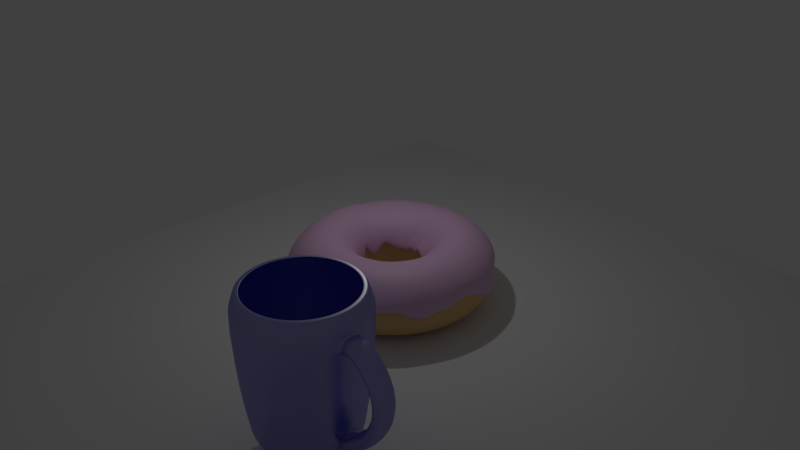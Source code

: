 # Source: blender_guru_donut_tutorial_part5_3.blend  (saved by Blender 2.79.0; exported with 4.5.12 LTS)
import bpy
from mathutils import Matrix  # noqa: F401  (used for matrix-valued properties, if any)

bpy.ops.wm.read_factory_settings(use_empty=True)
scene = bpy.context.scene
scene.name = 'Scene'

# ---- collections
col_collection_1 = bpy.data.collections.new('Collection 1'); scene.collection.children.link(col_collection_1)
col_collection_2 = bpy.data.collections.new('Collection 2'); scene.collection.children.link(col_collection_2)

# ---- materials (node trees are filled in below, after node groups)
mat_material_002 = bpy.data.materials.new('Material.002')
mat_material_002.alpha_threshold = 0.0
mat_material_002.roughness = 0.5
mat_material_001 = bpy.data.materials.new('Material.001')
mat_material_001.alpha_threshold = 0.0
mat_material_001.roughness = 0.5
mat_material = bpy.data.materials.new('Material')
mat_material.alpha_threshold = 0.0
mat_material.roughness = 0.5

# ---- material node trees
mat_material_002.use_nodes = True; mat_material_002.node_tree.nodes.clear()
_N = mat_material_002.node_tree.nodes; _L = mat_material_002.node_tree.links
n0 = _N.new('ShaderNodeOutputMaterial'); n0.name = 'Material Output'; n0.location = (349, 306)
n1 = _N.new('ShaderNodeBsdfAnisotropic'); n1.name = 'Glossy BSDF'; n1.location = (-267, 158)
n1.distribution = 'GGX'
n1.inputs[1].default_value = 0.6191
n2 = _N.new('ShaderNodeBsdfDiffuse'); n2.name = 'Diffuse BSDF'; n2.location = (-268, 313)
n2.inputs[0].default_value = (0.8, 0.4931, 0.7524, 1.0)
n3 = _N.new('ShaderNodeMixShader'); n3.name = 'Mix Shader'; n3.location = (58, 312)
n3.inputs[0].default_value = 0.1
n4 = _N.new('ShaderNodeEmission'); n4.name = 'Emission'; n4.location = (-261, 454)
n4.inputs[0].default_value = (0.008513, 0.8, 0.0318, 1.0)
_L.new(n1.outputs[0], n3.inputs[2])
_L.new(n3.outputs[0], n0.inputs[0])
_L.new(n2.outputs[0], n3.inputs[1])
n0.is_active_output = True
mat_material_001.use_nodes = True; mat_material_001.node_tree.nodes.clear()
_N = mat_material_001.node_tree.nodes; _L = mat_material_001.node_tree.links
n0 = _N.new('ShaderNodeOutputMaterial'); n0.name = 'Material Output'; n0.location = (300, 300)
n1 = _N.new('ShaderNodeBsdfDiffuse'); n1.name = 'Diffuse BSDF'; n1.location = (10, 300)
n1.inputs[0].default_value = (0.8, 0.5252, 0.2303, 1.0)
_L.new(n1.outputs[0], n0.inputs[0])
n0.is_active_output = True
mat_material.use_nodes = True; mat_material.node_tree.nodes.clear()
_N = mat_material.node_tree.nodes; _L = mat_material.node_tree.links
n0 = _N.new('ShaderNodeBsdfDiffuse'); n0.name = 'Diffuse BSDF'; n0.location = (-16, 283)
n0.inputs[0].default_value = (0.01086, 0.005581, 0.8, 1.0)
n1 = _N.new('ShaderNodeBsdfAnisotropic'); n1.name = 'Glossy BSDF'; n1.location = (-12, 113)
n1.distribution = 'GGX'
n1.inputs[1].default_value = 0.4472
n2 = _N.new('ShaderNodeOutputMaterial'); n2.name = 'Material Output'; n2.location = (438, 294)
n3 = _N.new('ShaderNodeMixShader'); n3.name = 'Mix Shader'; n3.location = (218, 272)
_L.new(n0.outputs[0], n3.inputs[1])
_L.new(n3.outputs[0], n2.inputs[0])
_L.new(n1.outputs[0], n3.inputs[2])
n2.is_active_output = True

# ---- world
world_world = bpy.data.worlds.new('World'); scene.world = world_world
world_world.color = (0.05088, 0.05088, 0.05088)
world_world.use_sun_shadow = False
world_world.sun_shadow_jitter_overblur = 0.0
world_world.cycles.sampling_method = 'MANUAL'

# ---- cameras
cam_camera = bpy.data.cameras.new('Camera')
cam_camera.clip_end = 100.0
cam_camera.lens = 35.0
cam_camera.sensor_width = 32.0
cam_camera.sensor_height = 18.0
cam_camera.ortho_scale = 7.314
cam_camera.dof.focus_distance = 0.0

# ---- lights
light_lamp = bpy.data.lights.new('Lamp', 'POINT')
light_lamp.transmission_factor = 0.0
light_lamp.cutoff_distance = 30.0
light_lamp.energy = 100.0
light_lamp.shadow_buffer_clip_start = 1.001
light_lamp.shadow_soft_size = 0.1
light_lamp.shadow_maximum_resolution = 0.006
light_lamp.use_absolute_resolution = True

# ---- meshes
me_torus_001 = bpy.data.meshes.new('Torus.001')
me_torus_001.from_pydata([(1.385, -0.07746, 0.1309), (1.423, -0.005686, 0.2435), (1.245, 0.002794, 0.4258), (1.003, -0.007232, 0.4855), (0.7556, -0.0008481, 0.4239), (0.5808, -0.005065, 0.2436), (0.437, -0.07622, 0.1074), (1.406, 0.1657, 0.03606), (1.406, 0.215, 0.2434), (1.23, 0.1897, 0.4223), (0.989, 0.1527, 0.4881), (0.7496, 0.1122, 0.4217), (0.5702, 0.08826, 0.2446), (0.488, 0.03875, 0.01762), (1.413, 0.4407, -0.09511), (1.354, 0.4304, 0.2434), (1.184, 0.3817, 0.4233), (0.9546, 0.2986, 0.4855), (0.7193, 0.2313, 0.4236), (0.5555, 0.1684, 0.2429), (0.4769, 0.1274, 0.09734), (1.336, 0.6551, -0.06172), (1.269, 0.6352, 0.2434), (1.109, 0.5655, 0.4244), (0.8943, 0.4444, 0.4864), (0.6746, 0.3396, 0.4232), (0.5129, 0.2614, 0.245), (0.3736, 0.1607, 0.03967), (1.118, 0.8036, 0.07045), (1.153, 0.8295, 0.244), (1.011, 0.7148, 0.42), (0.8116, 0.581, 0.4877), (0.6132, 0.4398, 0.4231), (0.467, 0.3368, 0.2447), (0.3896, 0.244, 0.0506), (1.028, 1.0, 0.04825), (1.009, 0.9953, 0.2437), (0.8856, 0.86, 0.4196), (0.7099, 0.7004, 0.4879), (0.5333, 0.5348, 0.4246), (0.4153, 0.3967, 0.2432), (0.3559, 0.3579, -0.09648), (0.8311, 1.165, 0.07718), (0.8379, 1.149, 0.2447), (0.7359, 0.9945, 0.4216), (0.5855, 0.814, 0.4914), (0.4463, 0.6068, 0.4232), (0.3368, 0.4677, 0.2453), (0.254, 0.3547, 0.0953), (0.6611, 1.301, -0.02201), (0.6438, 1.278, 0.2458), (0.5681, 1.102, 0.4229), (0.4567, 0.8858, 0.4886), (0.345, 0.6695, 0.4235), (0.2566, 0.5185, 0.2459), (0.169, 0.4048, 0.08069), (0.4377, 1.364, 0.03861), (0.4394, 1.356, 0.2452), (0.3787, 1.197, 0.4268), (0.3136, 0.9433, 0.488), (0.226, 0.7279, 0.4269), (0.1907, 0.5331, 0.2428), (0.06726, 0.421, 0.1411), (0.229, 1.42, 0.005967), (0.2314, 1.39, 0.2435), (0.2046, 1.212, 0.421), (0.1617, 0.9799, 0.488), (0.116, 0.7483, 0.425), (0.09614, 0.5621, 0.244), (0.04359, 0.4661, -0.01471), (-0.0002646, 1.455, -0.07622), (0.01402, 1.401, 0.2429), (-0.008449, 1.258, 0.4268), (0.01412, 0.9814, 0.4852), (0.004426, 0.75, 0.4231), (0.01127, 0.5645, 0.2433), (-0.09618, 0.4402, 0.1017), (-0.2172, 1.438, -0.08167), (-0.2351, 1.424, 0.2466), (-0.1922, 1.226, 0.4237), (-0.1541, 0.985, 0.4893), (-0.1106, 0.738, 0.4224), (-0.1008, 0.5785, 0.2465), (-0.1292, 0.4546, -0.004701), (-0.5336, 1.353, 0.154), (-0.4411, 1.356, 0.2451), (-0.3808, 1.18, 0.4235), (-0.2959, 0.9375, 0.4864), (-0.2356, 0.7202, 0.4249), (-0.178, 0.5476, 0.245), (-0.1709, 0.4741, 0.008446), (-0.7176, 1.277, 0.09245), (-0.6335, 1.256, 0.2437), (-0.5571, 1.101, 0.4227), (-0.4452, 0.883, 0.4878), (-0.339, 0.6695, 0.4235), (-0.2636, 0.5147, 0.2453), (-0.268, 0.4025, 0.03157), (-0.915, 1.131, 0.1012), (-0.8311, 1.147, 0.2445), (-0.725, 1.001, 0.4231), (-0.5865, 0.808, 0.4897), (-0.4396, 0.6077, 0.4235), (-0.341, 0.4676, 0.2453), (-0.2961, 0.3999, -0.009451), (-1.047, 1.01, -0.09601), (-0.995, 0.9981, 0.244), (-0.8873, 0.8854, 0.4255), (-0.7041, 0.705, 0.4893), (-0.5263, 0.5287, 0.4228), (-0.4116, 0.41, 0.2455), (-0.4385, 0.3034, 0.08117), (-1.253, 0.8001, 0.06981), (-1.123, 0.8189, 0.2427), (-0.9793, 0.7143, 0.4199), (-0.8143, 0.591, 0.4911), (-0.6016, 0.4382, 0.4226), (-0.4654, 0.3382, 0.245), (-0.4727, 0.2409, 0.1062), (-1.325, 0.6141, 0.008065), (-1.272, 0.6481, 0.2452), (-1.093, 0.5566, 0.4218), (-0.8791, 0.4477, 0.4876), (-0.6645, 0.3384, 0.4228), (-0.5006, 0.2548, 0.2437), (-0.507, 0.193, 0.04593), (-1.448, 0.4001, 0.1265), (-1.313, 0.4222, 0.242), (-1.153, 0.3712, 0.4198), (-0.9548, 0.3107, 0.4907), (-0.7111, 0.2301, 0.4231), (-0.5453, 0.1769, 0.2448), (-0.5002, 0.1337, -0.03469), (-1.469, 0.1742, -0.06507), (-1.402, 0.2212, 0.2447), (-1.237, 0.1975, 0.4255), (-1.004, 0.1627, 0.4931), (-0.7628, 0.125, 0.4275), (-0.5655, 0.08873, 0.2447), (-0.5194, 0.03603, -0.05859), (-1.514, -0.06455, 0.0131), (-1.421, -0.000784, 0.2448), (-1.243, -0.0006426, 0.424), (-1.018, 0.005552, 0.4934), (-0.7435, -0.003956, 0.4223), (-0.5905, 0.005609, 0.2465), (-0.5641, -0.06275, 0.06974), (-1.485, -0.3002, -0.07875), (-1.397, -0.2246, 0.2443), (-1.241, -0.1925, 0.426), (-0.9536, -0.1647, 0.4835), (-0.7471, -0.1177, 0.4246), (-0.5841, -0.0849, 0.2466), (-0.5414, -0.1322, 0.1473), (-1.426, -0.5183, 0.07605), (-1.327, -0.4429, 0.243), (-1.167, -0.3869, 0.4218), (-0.9163, -0.3152, 0.4833), (-0.7127, -0.2346, 0.4234), (-0.5292, -0.1831, 0.2431), (-0.492, -0.1723, -0.1586), (-1.326, -0.7029, -0.004811), (-1.257, -0.6469, 0.2441), (-1.101, -0.5657, 0.423), (-0.8633, -0.4572, 0.4845), (-0.6636, -0.3444, 0.4226), (-0.5208, -0.2594, 0.2458), (-0.4608, -0.2583, 0.001486), (-1.224, -0.9398, -0.02113), (-1.15, -0.8371, 0.2448), (-0.9783, -0.7315, 0.4197), (-0.7965, -0.5885, 0.4874), (-0.606, -0.4444, 0.4234), (-0.4485, -0.3419, 0.2431), (-0.3999, -0.3116, -0.01706), (-1.056, -1.086, -0.05097), (-1.005, -1.007, 0.2448), (-0.8553, -0.8783, 0.4201), (-0.7025, -0.7071, 0.489), (-0.5364, -0.5336, 0.4249), (-0.3931, -0.4095, 0.2434), (-0.3896, -0.4192, 0.02448), (-0.9001, -1.242, 0.01623), (-0.8278, -1.15, 0.2442), (-0.7191, -1.005, 0.422), (-0.5994, -0.8097, 0.4927), (-0.4358, -0.6112, 0.4227), (-0.3186, -0.4686, 0.2427), (-0.3367, -0.4624, 0.07194), (-0.6475, -1.331, 0.01638), (-0.644, -1.268, 0.2447), (-0.5669, -1.11, 0.4247), (-0.4608, -0.8917, 0.4917), (-0.3371, -0.6728, 0.4231), (-0.2578, -0.5133, 0.2446), (-0.2753, -0.5092, 0.0459), (-0.5093, -1.461, 0.04659), (-0.4566, -1.361, 0.2468), (-0.3826, -1.183, 0.4239), (-0.3019, -0.95, 0.4881), (-0.2143, -0.7179, 0.4197), (-0.1767, -0.5476, 0.2448), (-0.2386, -0.5507, 0.04836), (-0.242, -1.504, -0.01188), (-0.2317, -1.411, 0.2461), (-0.1937, -1.229, 0.4241), (-0.1497, -0.9864, 0.488), (-0.1003, -0.7452, 0.4197), (-0.09297, -0.5683, 0.2454), (-0.08867, -0.5281, 0.01966), (-0.000599, -1.497, -0.01417), (-0.01205, -1.431, 0.2468), (0.01736, -1.238, 0.4194), (-0.0005985, -1.0, 0.4902), (0.005862, -0.7548, 0.4227), (0.007859, -0.5764, 0.2438), (-0.008253, -0.5511, 0.0329), (0.2076, -1.496, -0.01396), (0.2331, -1.4, 0.2432), (0.19, -1.232, 0.426), (0.1663, -0.9852, 0.4862), (0.1226, -0.7455, 0.4229), (0.09529, -0.5692, 0.2442), (0.03289, -0.5432, 0.03638), (0.4161, -1.459, 0.01703), (0.4448, -1.351, 0.244), (0.3865, -1.183, 0.4236), (0.3119, -0.9503, 0.4887), (0.2327, -0.7181, 0.4246), (0.1718, -0.5466, 0.246), (0.1276, -0.5185, -0.0722), (0.6311, -1.368, 0.0378), (0.6437, -1.272, 0.2459), (0.56, -1.112, 0.427), (0.4592, -0.8899, 0.4873), (0.3504, -0.673, 0.4214), (0.2575, -0.5122, 0.2457), (0.1931, -0.4844, 0.007538), (0.822, -1.264, 0.1274), (0.8396, -1.15, 0.244), (0.7314, -1.007, 0.4246), (0.5906, -0.8086, 0.4882), (0.4535, -0.6119, 0.4201), (0.3405, -0.4662, 0.2446), (0.2268, -0.4859, 0.1126), (0.9847, -1.11, 0.07511), (1.01, -1.004, 0.2432), (0.8827, -0.8793, 0.4222), (0.7066, -0.7071, 0.4904), (0.5429, -0.5359, 0.4199), (0.4052, -0.4064, 0.2454), (0.2978, -0.4185, -0.05908), (1.104, -0.9762, 0.1544), (1.154, -0.836, 0.2432), (1.009, -0.7317, 0.4224), (0.8088, -0.5877, 0.4902), (0.6127, -0.4445, 0.4233), (0.4689, -0.3398, 0.2443), (0.3357, -0.3725, 0.07297), (1.309, -0.7146, -0.08534), (1.269, -0.6466, 0.2451), (1.112, -0.567, 0.4196), (0.8894, -0.453, 0.4918), (0.675, -0.3441, 0.423), (0.5173, -0.2639, 0.2439), (0.444, -0.2452, -0.06954), (1.36, -0.5192, 0.0586), (1.355, -0.4378, 0.2467), (1.184, -0.3842, 0.425), (0.952, -0.3101, 0.4888), (0.7203, -0.2352, 0.4229), (0.5484, -0.1786, 0.2448), (0.4785, -0.1892, -0.07131), (1.405, -0.2966, 0.02329), (1.408, -0.2175, 0.2471), (1.23, -0.1953, 0.424), (0.9866, -0.1545, 0.4915), (0.7467, -0.1192, 0.4237), (0.5731, -0.09393, 0.2438), (0.467, -0.1009, 0.04766)], [], [(0, 7, 8, 1), (1, 8, 9, 2), (2, 9, 10, 3), (3, 10, 11, 4), (4, 11, 12, 5), (5, 12, 13, 6), (7, 14, 15, 8), (8, 15, 16, 9), (9, 16, 17, 10), (10, 17, 18, 11), (11, 18, 19, 12), (12, 19, 20, 13), (14, 21, 22, 15), (15, 22, 23, 16), (16, 23, 24, 17), (17, 24, 25, 18), (18, 25, 26, 19), (19, 26, 27, 20), (21, 28, 29, 22), (22, 29, 30, 23), (23, 30, 31, 24), (24, 31, 32, 25), (25, 32, 33, 26), (26, 33, 34, 27), (28, 35, 36, 29), (29, 36, 37, 30), (30, 37, 38, 31), (31, 38, 39, 32), (32, 39, 40, 33), (33, 40, 41, 34), (35, 42, 43, 36), (36, 43, 44, 37), (37, 44, 45, 38), (38, 45, 46, 39), (39, 46, 47, 40), (40, 47, 48, 41), (42, 49, 50, 43), (43, 50, 51, 44), (44, 51, 52, 45), (45, 52, 53, 46), (46, 53, 54, 47), (47, 54, 55, 48), (49, 56, 57, 50), (50, 57, 58, 51), (51, 58, 59, 52), (52, 59, 60, 53), (53, 60, 61, 54), (54, 61, 62, 55), (56, 63, 64, 57), (57, 64, 65, 58), (58, 65, 66, 59), (59, 66, 67, 60), (60, 67, 68, 61), (61, 68, 69, 62), (63, 70, 71, 64), (64, 71, 72, 65), (65, 72, 73, 66), (66, 73, 74, 67), (67, 74, 75, 68), (68, 75, 76, 69), (70, 77, 78, 71), (71, 78, 79, 72), (72, 79, 80, 73), (73, 80, 81, 74), (74, 81, 82, 75), (75, 82, 83, 76), (77, 84, 85, 78), (78, 85, 86, 79), (79, 86, 87, 80), (80, 87, 88, 81), (81, 88, 89, 82), (82, 89, 90, 83), (84, 91, 92, 85), (85, 92, 93, 86), (86, 93, 94, 87), (87, 94, 95, 88), (88, 95, 96, 89), (89, 96, 97, 90), (91, 98, 99, 92), (92, 99, 100, 93), (93, 100, 101, 94), (94, 101, 102, 95), (95, 102, 103, 96), (96, 103, 104, 97), (98, 105, 106, 99), (99, 106, 107, 100), (100, 107, 108, 101), (101, 108, 109, 102), (102, 109, 110, 103), (103, 110, 111, 104), (105, 112, 113, 106), (106, 113, 114, 107), (107, 114, 115, 108), (108, 115, 116, 109), (109, 116, 117, 110), (110, 117, 118, 111), (112, 119, 120, 113), (113, 120, 121, 114), (114, 121, 122, 115), (115, 122, 123, 116), (116, 123, 124, 117), (117, 124, 125, 118), (119, 126, 127, 120), (120, 127, 128, 121), (121, 128, 129, 122), (122, 129, 130, 123), (123, 130, 131, 124), (124, 131, 132, 125), (126, 133, 134, 127), (127, 134, 135, 128), (128, 135, 136, 129), (129, 136, 137, 130), (130, 137, 138, 131), (131, 138, 139, 132), (133, 140, 141, 134), (134, 141, 142, 135), (135, 142, 143, 136), (136, 143, 144, 137), (137, 144, 145, 138), (138, 145, 146, 139), (140, 147, 148, 141), (141, 148, 149, 142), (142, 149, 150, 143), (143, 150, 151, 144), (144, 151, 152, 145), (145, 152, 153, 146), (147, 154, 155, 148), (148, 155, 156, 149), (149, 156, 157, 150), (150, 157, 158, 151), (151, 158, 159, 152), (152, 159, 160, 153), (154, 161, 162, 155), (155, 162, 163, 156), (156, 163, 164, 157), (157, 164, 165, 158), (158, 165, 166, 159), (159, 166, 167, 160), (161, 168, 169, 162), (162, 169, 170, 163), (163, 170, 171, 164), (164, 171, 172, 165), (165, 172, 173, 166), (166, 173, 174, 167), (168, 175, 176, 169), (169, 176, 177, 170), (170, 177, 178, 171), (171, 178, 179, 172), (172, 179, 180, 173), (173, 180, 181, 174), (175, 182, 183, 176), (176, 183, 184, 177), (177, 184, 185, 178), (178, 185, 186, 179), (179, 186, 187, 180), (180, 187, 188, 181), (182, 189, 190, 183), (183, 190, 191, 184), (184, 191, 192, 185), (185, 192, 193, 186), (186, 193, 194, 187), (187, 194, 195, 188), (189, 196, 197, 190), (190, 197, 198, 191), (191, 198, 199, 192), (192, 199, 200, 193), (193, 200, 201, 194), (194, 201, 202, 195), (196, 203, 204, 197), (197, 204, 205, 198), (198, 205, 206, 199), (199, 206, 207, 200), (200, 207, 208, 201), (201, 208, 209, 202), (203, 210, 211, 204), (204, 211, 212, 205), (205, 212, 213, 206), (206, 213, 214, 207), (207, 214, 215, 208), (208, 215, 216, 209), (210, 217, 218, 211), (211, 218, 219, 212), (212, 219, 220, 213), (213, 220, 221, 214), (214, 221, 222, 215), (215, 222, 223, 216), (217, 224, 225, 218), (218, 225, 226, 219), (219, 226, 227, 220), (220, 227, 228, 221), (221, 228, 229, 222), (222, 229, 230, 223), (224, 231, 232, 225), (225, 232, 233, 226), (226, 233, 234, 227), (227, 234, 235, 228), (228, 235, 236, 229), (229, 236, 237, 230), (231, 238, 239, 232), (232, 239, 240, 233), (233, 240, 241, 234), (234, 241, 242, 235), (235, 242, 243, 236), (236, 243, 244, 237), (238, 245, 246, 239), (239, 246, 247, 240), (240, 247, 248, 241), (241, 248, 249, 242), (242, 249, 250, 243), (243, 250, 251, 244), (245, 252, 253, 246), (246, 253, 254, 247), (247, 254, 255, 248), (248, 255, 256, 249), (249, 256, 257, 250), (250, 257, 258, 251), (252, 259, 260, 253), (253, 260, 261, 254), (254, 261, 262, 255), (255, 262, 263, 256), (256, 263, 264, 257), (257, 264, 265, 258), (259, 266, 267, 260), (260, 267, 268, 261), (261, 268, 269, 262), (262, 269, 270, 263), (263, 270, 271, 264), (264, 271, 272, 265), (266, 273, 274, 267), (267, 274, 275, 268), (268, 275, 276, 269), (269, 276, 277, 270), (270, 277, 278, 271), (271, 278, 279, 272), (273, 0, 1, 274), (274, 1, 2, 275), (275, 2, 3, 276), (276, 3, 4, 277), (277, 4, 5, 278), (278, 5, 6, 279)])
me_torus_001.polygons.foreach_set('use_smooth', [True] * 240)
me_torus_001.materials.append(mat_material_002)
me_torus_001.use_remesh_preserve_volume = False
me_torus_001.use_remesh_preserve_attributes = False
me_torus_001.use_mirror_vertex_groups = False
me_torus_001.update()
me_torus = bpy.data.meshes.new('Torus')
me_torus.from_pydata([(1.49, 0.0, 0.0), (1.424, 0.0, 0.245), (1.245, 0.0, 0.4244), (1.0, 0.0, 0.49), (0.755, 0.0, 0.4244), (0.5756, 0.0, 0.245), (0.51, 0.0, 6.001e-17), (0.5756, 0.0, -0.245), (0.755, 0.0, -0.4244), (1.0, 0.0, -0.49), (1.245, 0.0, -0.4244), (1.424, 0.0, -0.245), (1.472, 0.2331, 0.0), (1.407, 0.2228, 0.245), (1.23, 0.1948, 0.4244), (0.9877, 0.1564, 0.49), (0.7457, 0.1181, 0.4244), (0.5686, 0.09005, 0.245), (0.5037, 0.07978, 6.001e-17), (0.5686, 0.09005, -0.245), (0.7457, 0.1181, -0.4244), (0.9877, 0.1564, -0.49), (1.23, 0.1948, -0.4244), (1.407, 0.2228, -0.245), (1.417, 0.4604, 0.0), (1.355, 0.4401, 0.245), (1.184, 0.3847, 0.4244), (0.9511, 0.309, 0.49), (0.718, 0.2333, 0.4244), (0.5475, 0.1779, 0.245), (0.485, 0.1576, 6.001e-17), (0.5475, 0.1779, -0.245), (0.718, 0.2333, -0.4244), (0.9511, 0.309, -0.49), (1.184, 0.3847, -0.4244), (1.355, 0.4401, -0.245), (1.328, 0.6764, 0.0), (1.269, 0.6466, 0.245), (1.109, 0.5652, 0.4244), (0.891, 0.454, 0.49), (0.6727, 0.3428, 0.4244), (0.5129, 0.2613, 0.245), (0.4544, 0.2315, 6.001e-17), (0.5129, 0.2613, -0.245), (0.6727, 0.3428, -0.4244), (0.891, 0.454, -0.49), (1.109, 0.5652, -0.4244), (1.269, 0.6466, -0.245), (1.205, 0.8758, 0.0), (1.152, 0.8372, 0.245), (1.007, 0.7318, 0.4244), (0.809, 0.5878, 0.49), (0.6108, 0.4438, 0.4244), (0.4657, 0.3384, 0.245), (0.4126, 0.2998, 6.001e-17), (0.4657, 0.3384, -0.245), (0.6108, 0.4438, -0.4244), (0.809, 0.5878, -0.49), (1.007, 0.7318, -0.4244), (1.152, 0.8372, -0.245), (1.054, 1.054, 0.0), (1.007, 1.007, 0.245), (0.8803, 0.8803, 0.4244), (0.7071, 0.7071, 0.49), (0.5339, 0.5339, 0.4244), (0.407, 0.407, 0.245), (0.3606, 0.3606, 6.001e-17), (0.407, 0.407, -0.245), (0.5339, 0.5339, -0.4244), (0.7071, 0.7071, -0.49), (0.8803, 0.8803, -0.4244), (1.007, 1.007, -0.245), (0.8758, 1.205, 0.0), (0.8372, 1.152, 0.245), (0.7318, 1.007, 0.4244), (0.5878, 0.809, 0.49), (0.4438, 0.6108, 0.4244), (0.3384, 0.4657, 0.245), (0.2998, 0.4126, 6.001e-17), (0.3384, 0.4657, -0.245), (0.4438, 0.6108, -0.4244), (0.5878, 0.809, -0.49), (0.7318, 1.007, -0.4244), (0.8372, 1.152, -0.245), (0.6764, 1.328, 0.0), (0.6466, 1.269, 0.245), (0.5652, 1.109, 0.4244), (0.454, 0.891, 0.49), (0.3428, 0.6727, 0.4244), (0.2613, 0.5129, 0.245), (0.2315, 0.4544, 6.001e-17), (0.2613, 0.5129, -0.245), (0.3428, 0.6727, -0.4244), (0.454, 0.891, -0.49), (0.5652, 1.109, -0.4244), (0.6466, 1.269, -0.245), (0.4604, 1.417, 0.0), (0.4401, 1.355, 0.245), (0.3847, 1.184, 0.4244), (0.309, 0.9511, 0.49), (0.2333, 0.718, 0.4244), (0.1779, 0.5475, 0.245), (0.1576, 0.485, 6.001e-17), (0.1779, 0.5475, -0.245), (0.2333, 0.718, -0.4244), (0.309, 0.9511, -0.49), (0.3847, 1.184, -0.4244), (0.4401, 1.355, -0.245), (0.2331, 1.472, 0.0), (0.2228, 1.407, 0.245), (0.1948, 1.23, 0.4244), (0.1564, 0.9877, 0.49), (0.1181, 0.7457, 0.4244), (0.09005, 0.5686, 0.245), (0.07978, 0.5037, 6.001e-17), (0.09005, 0.5686, -0.245), (0.1181, 0.7457, -0.4244), (0.1564, 0.9877, -0.49), (0.1948, 1.23, -0.4244), (0.2228, 1.407, -0.245), (1.125e-07, 1.49, 0.0), (1.075e-07, 1.424, 0.245), (9.399e-08, 1.245, 0.4244), (7.55e-08, 1.0, 0.49), (5.7e-08, 0.755, 0.4244), (4.346e-08, 0.5756, 0.245), (3.85e-08, 0.51, 6.001e-17), (4.346e-08, 0.5756, -0.245), (5.7e-08, 0.755, -0.4244), (7.55e-08, 1.0, -0.49), (9.399e-08, 1.245, -0.4244), (1.075e-07, 1.424, -0.245), (-0.2331, 1.472, 0.0), (-0.2228, 1.407, 0.245), (-0.1948, 1.23, 0.4244), (-0.1564, 0.9877, 0.49), (-0.1181, 0.7457, 0.4244), (-0.09005, 0.5686, 0.245), (-0.07978, 0.5037, 6.001e-17), (-0.09005, 0.5686, -0.245), (-0.1181, 0.7457, -0.4244), (-0.1564, 0.9877, -0.49), (-0.1948, 1.23, -0.4244), (-0.2228, 1.407, -0.245), (-0.4604, 1.417, 0.0), (-0.4401, 1.355, 0.245), (-0.3847, 1.184, 0.4244), (-0.309, 0.9511, 0.49), (-0.2333, 0.718, 0.4244), (-0.1779, 0.5475, 0.245), (-0.1576, 0.485, 6.001e-17), (-0.1779, 0.5475, -0.245), (-0.2333, 0.718, -0.4244), (-0.309, 0.9511, -0.49), (-0.3847, 1.184, -0.4244), (-0.4401, 1.355, -0.245), (-0.6764, 1.328, 0.0), (-0.6466, 1.269, 0.245), (-0.5652, 1.109, 0.4244), (-0.454, 0.891, 0.49), (-0.3428, 0.6727, 0.4244), (-0.2613, 0.5129, 0.245), (-0.2315, 0.4544, 6.001e-17), (-0.2613, 0.5129, -0.245), (-0.3428, 0.6727, -0.4244), (-0.454, 0.891, -0.49), (-0.5652, 1.109, -0.4244), (-0.6466, 1.269, -0.245), (-0.8758, 1.205, 0.0), (-0.8372, 1.152, 0.245), (-0.7318, 1.007, 0.4244), (-0.5878, 0.809, 0.49), (-0.4438, 0.6108, 0.4244), (-0.3384, 0.4657, 0.245), (-0.2998, 0.4126, 6.001e-17), (-0.3384, 0.4657, -0.245), (-0.4438, 0.6108, -0.4244), (-0.5878, 0.809, -0.49), (-0.7318, 1.007, -0.4244), (-0.8372, 1.152, -0.245), (-1.054, 1.054, 0.0), (-1.007, 1.007, 0.245), (-0.8803, 0.8803, 0.4244), (-0.7071, 0.7071, 0.49), (-0.5339, 0.5339, 0.4244), (-0.407, 0.407, 0.245), (-0.3606, 0.3606, 6.001e-17), (-0.407, 0.407, -0.245), (-0.5339, 0.5339, -0.4244), (-0.7071, 0.7071, -0.49), (-0.8803, 0.8803, -0.4244), (-1.007, 1.007, -0.245), (-1.205, 0.8758, 0.0), (-1.152, 0.8372, 0.245), (-1.007, 0.7318, 0.4244), (-0.809, 0.5878, 0.49), (-0.6108, 0.4438, 0.4244), (-0.4657, 0.3384, 0.245), (-0.4126, 0.2998, 6.001e-17), (-0.4657, 0.3384, -0.245), (-0.6108, 0.4438, -0.4244), (-0.809, 0.5878, -0.49), (-1.007, 0.7318, -0.4244), (-1.152, 0.8372, -0.245), (-1.328, 0.6764, 0.0), (-1.269, 0.6466, 0.245), (-1.109, 0.5652, 0.4244), (-0.891, 0.454, 0.49), (-0.6727, 0.3428, 0.4244), (-0.5129, 0.2613, 0.245), (-0.4544, 0.2315, 6.001e-17), (-0.5129, 0.2613, -0.245), (-0.6727, 0.3428, -0.4244), (-0.891, 0.454, -0.49), (-1.109, 0.5652, -0.4244), (-1.269, 0.6466, -0.245), (-1.417, 0.4604, 0.0), (-1.355, 0.4401, 0.245), (-1.184, 0.3847, 0.4244), (-0.9511, 0.309, 0.49), (-0.718, 0.2333, 0.4244), (-0.5475, 0.1779, 0.245), (-0.485, 0.1576, 6.001e-17), (-0.5475, 0.1779, -0.245), (-0.718, 0.2333, -0.4244), (-0.9511, 0.309, -0.49), (-1.184, 0.3847, -0.4244), (-1.355, 0.4401, -0.245), (-1.472, 0.2331, 0.0), (-1.407, 0.2228, 0.245), (-1.23, 0.1948, 0.4244), (-0.9877, 0.1564, 0.49), (-0.7457, 0.1181, 0.4244), (-0.5686, 0.09005, 0.245), (-0.5037, 0.07978, 6.001e-17), (-0.5686, 0.09005, -0.245), (-0.7457, 0.1181, -0.4244), (-0.9877, 0.1564, -0.49), (-1.23, 0.1948, -0.4244), (-1.407, 0.2228, -0.245), (-1.49, 1.303e-07, 0.0), (-1.424, 1.245e-07, 0.245), (-1.245, 1.088e-07, 0.4244), (-1.0, 8.742e-08, 0.49), (-0.755, 6.6e-08, 0.4244), (-0.5756, 5.032e-08, 0.245), (-0.51, 4.459e-08, 6.001e-17), (-0.5756, 5.032e-08, -0.245), (-0.755, 6.6e-08, -0.4244), (-1.0, 8.742e-08, -0.49), (-1.245, 1.088e-07, -0.4244), (-1.424, 1.245e-07, -0.245), (-1.472, -0.2331, 0.0), (-1.407, -0.2228, 0.245), (-1.23, -0.1948, 0.4244), (-0.9877, -0.1564, 0.49), (-0.7457, -0.1181, 0.4244), (-0.5686, -0.09005, 0.245), (-0.5037, -0.07978, 6.001e-17), (-0.5686, -0.09005, -0.245), (-0.7457, -0.1181, -0.4244), (-0.9877, -0.1564, -0.49), (-1.23, -0.1948, -0.4244), (-1.407, -0.2228, -0.245), (-1.417, -0.4604, 0.0), (-1.355, -0.4401, 0.245), (-1.184, -0.3847, 0.4244), (-0.9511, -0.309, 0.49), (-0.718, -0.2333, 0.4244), (-0.5475, -0.1779, 0.245), (-0.485, -0.1576, 6.001e-17), (-0.5475, -0.1779, -0.245), (-0.718, -0.2333, -0.4244), (-0.9511, -0.309, -0.49), (-1.184, -0.3847, -0.4244), (-1.355, -0.4401, -0.245), (-1.328, -0.6764, 0.0), (-1.269, -0.6466, 0.245), (-1.109, -0.5652, 0.4244), (-0.891, -0.454, 0.49), (-0.6727, -0.3428, 0.4244), (-0.5129, -0.2613, 0.245), (-0.4544, -0.2315, 6.001e-17), (-0.5129, -0.2613, -0.245), (-0.6727, -0.3428, -0.4244), (-0.891, -0.454, -0.49), (-1.109, -0.5652, -0.4244), (-1.269, -0.6466, -0.245), (-1.205, -0.8758, 0.0), (-1.152, -0.8372, 0.245), (-1.007, -0.7318, 0.4244), (-0.809, -0.5878, 0.49), (-0.6108, -0.4438, 0.4244), (-0.4657, -0.3384, 0.245), (-0.4126, -0.2998, 6.001e-17), (-0.4657, -0.3384, -0.245), (-0.6108, -0.4438, -0.4244), (-0.809, -0.5878, -0.49), (-1.007, -0.7318, -0.4244), (-1.152, -0.8372, -0.245), (-1.054, -1.054, 0.0), (-1.007, -1.007, 0.245), (-0.8803, -0.8803, 0.4244), (-0.7071, -0.7071, 0.49), (-0.5339, -0.5339, 0.4244), (-0.407, -0.407, 0.245), (-0.3606, -0.3606, 6.001e-17), (-0.407, -0.407, -0.245), (-0.5339, -0.5339, -0.4244), (-0.7071, -0.7071, -0.49), (-0.8803, -0.8803, -0.4244), (-1.007, -1.007, -0.245), (-0.8758, -1.205, 0.0), (-0.8372, -1.152, 0.245), (-0.7318, -1.007, 0.4244), (-0.5878, -0.809, 0.49), (-0.4438, -0.6108, 0.4244), (-0.3384, -0.4657, 0.245), (-0.2998, -0.4126, 6.001e-17), (-0.3384, -0.4657, -0.245), (-0.4438, -0.6108, -0.4244), (-0.5878, -0.809, -0.49), (-0.7318, -1.007, -0.4244), (-0.8372, -1.152, -0.245), (-0.6764, -1.328, 0.0), (-0.6466, -1.269, 0.245), (-0.5652, -1.109, 0.4244), (-0.454, -0.891, 0.49), (-0.3428, -0.6727, 0.4244), (-0.2613, -0.5129, 0.245), (-0.2315, -0.4544, 6.001e-17), (-0.2613, -0.5129, -0.245), (-0.3428, -0.6727, -0.4244), (-0.454, -0.891, -0.49), (-0.5652, -1.109, -0.4244), (-0.6466, -1.269, -0.245), (-0.4604, -1.417, 0.0), (-0.4401, -1.355, 0.245), (-0.3847, -1.184, 0.4244), (-0.309, -0.9511, 0.49), (-0.2333, -0.718, 0.4244), (-0.1779, -0.5475, 0.245), (-0.1576, -0.485, 6.001e-17), (-0.1779, -0.5475, -0.245), (-0.2333, -0.718, -0.4244), (-0.309, -0.9511, -0.49), (-0.3847, -1.184, -0.4244), (-0.4401, -1.355, -0.245), (-0.2331, -1.472, 0.0), (-0.2228, -1.407, 0.245), (-0.1948, -1.23, 0.4244), (-0.1564, -0.9877, 0.49), (-0.1181, -0.7457, 0.4244), (-0.09005, -0.5686, 0.245), (-0.07978, -0.5037, 6.001e-17), (-0.09005, -0.5686, -0.245), (-0.1181, -0.7457, -0.4244), (-0.1564, -0.9877, -0.49), (-0.1948, -1.23, -0.4244), (-0.2228, -1.407, -0.245), (1.125e-07, -1.49, 0.0), (1.075e-07, -1.424, 0.245), (9.399e-08, -1.245, 0.4244), (7.55e-08, -1.0, 0.49), (5.7e-08, -0.755, 0.4244), (4.346e-08, -0.5756, 0.245), (3.85e-08, -0.51, 6.001e-17), (4.346e-08, -0.5756, -0.245), (5.7e-08, -0.755, -0.4244), (7.55e-08, -1.0, -0.49), (9.399e-08, -1.245, -0.4244), (1.075e-07, -1.424, -0.245), (0.2331, -1.472, 0.0), (0.2228, -1.407, 0.245), (0.1948, -1.23, 0.4244), (0.1564, -0.9877, 0.49), (0.1181, -0.7457, 0.4244), (0.09005, -0.5686, 0.245), (0.07978, -0.5037, 6.001e-17), (0.09005, -0.5686, -0.245), (0.1181, -0.7457, -0.4244), (0.1564, -0.9877, -0.49), (0.1948, -1.23, -0.4244), (0.2228, -1.407, -0.245), (0.4604, -1.417, 0.0), (0.4401, -1.355, 0.245), (0.3847, -1.184, 0.4244), (0.309, -0.9511, 0.49), (0.2333, -0.718, 0.4244), (0.1779, -0.5475, 0.245), (0.1576, -0.485, 6.001e-17), (0.1779, -0.5475, -0.245), (0.2333, -0.718, -0.4244), (0.309, -0.9511, -0.49), (0.3847, -1.184, -0.4244), (0.4401, -1.355, -0.245), (0.6764, -1.328, 0.0), (0.6466, -1.269, 0.245), (0.5652, -1.109, 0.4244), (0.454, -0.891, 0.49), (0.3428, -0.6727, 0.4244), (0.2613, -0.5129, 0.245), (0.2315, -0.4544, 6.001e-17), (0.2613, -0.5129, -0.245), (0.3428, -0.6727, -0.4244), (0.454, -0.891, -0.49), (0.5652, -1.109, -0.4244), (0.6466, -1.269, -0.245), (0.8758, -1.205, 0.0), (0.8372, -1.152, 0.245), (0.7318, -1.007, 0.4244), (0.5878, -0.809, 0.49), (0.4438, -0.6108, 0.4244), (0.3384, -0.4657, 0.245), (0.2998, -0.4126, 6.001e-17), (0.3384, -0.4657, -0.245), (0.4438, -0.6108, -0.4244), (0.5878, -0.809, -0.49), (0.7318, -1.007, -0.4244), (0.8372, -1.152, -0.245), (1.054, -1.054, 0.0), (1.007, -1.007, 0.245), (0.8803, -0.8803, 0.4244), (0.7071, -0.7071, 0.49), (0.5339, -0.5339, 0.4244), (0.407, -0.407, 0.245), (0.3606, -0.3606, 6.001e-17), (0.407, -0.407, -0.245), (0.5339, -0.5339, -0.4244), (0.7071, -0.7071, -0.49), (0.8803, -0.8803, -0.4244), (1.007, -1.007, -0.245), (1.205, -0.8758, 0.0), (1.152, -0.8372, 0.245), (1.007, -0.7318, 0.4244), (0.809, -0.5878, 0.49), (0.6108, -0.4438, 0.4244), (0.4657, -0.3384, 0.245), (0.4126, -0.2998, 6.001e-17), (0.4657, -0.3384, -0.245), (0.6108, -0.4438, -0.4244), (0.809, -0.5878, -0.49), (1.007, -0.7318, -0.4244), (1.152, -0.8372, -0.245), (1.328, -0.6764, 0.0), (1.269, -0.6466, 0.245), (1.109, -0.5652, 0.4244), (0.891, -0.454, 0.49), (0.6727, -0.3428, 0.4244), (0.5129, -0.2613, 0.245), (0.4544, -0.2315, 6.001e-17), (0.5129, -0.2613, -0.245), (0.6727, -0.3428, -0.4244), (0.891, -0.454, -0.49), (1.109, -0.5652, -0.4244), (1.269, -0.6466, -0.245), (1.417, -0.4604, 0.0), (1.355, -0.4401, 0.245), (1.184, -0.3847, 0.4244), (0.9511, -0.309, 0.49), (0.718, -0.2333, 0.4244), (0.5475, -0.1779, 0.245), (0.485, -0.1576, 6.001e-17), (0.5475, -0.1779, -0.245), (0.718, -0.2333, -0.4244), (0.9511, -0.309, -0.49), (1.184, -0.3847, -0.4244), (1.355, -0.4401, -0.245), (1.472, -0.2331, 0.0), (1.407, -0.2228, 0.245), (1.23, -0.1948, 0.4244), (0.9877, -0.1564, 0.49), (0.7457, -0.1181, 0.4244), (0.5686, -0.09005, 0.245), (0.5037, -0.07978, 6.001e-17), (0.5686, -0.09005, -0.245), (0.7457, -0.1181, -0.4244), (0.9877, -0.1564, -0.49), (1.23, -0.1948, -0.4244), (1.407, -0.2228, -0.245)], [], [(0, 12, 13, 1), (1, 13, 14, 2), (2, 14, 15, 3), (3, 15, 16, 4), (4, 16, 17, 5), (5, 17, 18, 6), (6, 18, 19, 7), (7, 19, 20, 8), (8, 20, 21, 9), (9, 21, 22, 10), (10, 22, 23, 11), (11, 23, 12, 0), (12, 24, 25, 13), (13, 25, 26, 14), (14, 26, 27, 15), (15, 27, 28, 16), (16, 28, 29, 17), (17, 29, 30, 18), (18, 30, 31, 19), (19, 31, 32, 20), (20, 32, 33, 21), (21, 33, 34, 22), (22, 34, 35, 23), (23, 35, 24, 12), (24, 36, 37, 25), (25, 37, 38, 26), (26, 38, 39, 27), (27, 39, 40, 28), (28, 40, 41, 29), (29, 41, 42, 30), (30, 42, 43, 31), (31, 43, 44, 32), (32, 44, 45, 33), (33, 45, 46, 34), (34, 46, 47, 35), (35, 47, 36, 24), (36, 48, 49, 37), (37, 49, 50, 38), (38, 50, 51, 39), (39, 51, 52, 40), (40, 52, 53, 41), (41, 53, 54, 42), (42, 54, 55, 43), (43, 55, 56, 44), (44, 56, 57, 45), (45, 57, 58, 46), (46, 58, 59, 47), (47, 59, 48, 36), (48, 60, 61, 49), (49, 61, 62, 50), (50, 62, 63, 51), (51, 63, 64, 52), (52, 64, 65, 53), (53, 65, 66, 54), (54, 66, 67, 55), (55, 67, 68, 56), (56, 68, 69, 57), (57, 69, 70, 58), (58, 70, 71, 59), (59, 71, 60, 48), (60, 72, 73, 61), (61, 73, 74, 62), (62, 74, 75, 63), (63, 75, 76, 64), (64, 76, 77, 65), (65, 77, 78, 66), (66, 78, 79, 67), (67, 79, 80, 68), (68, 80, 81, 69), (69, 81, 82, 70), (70, 82, 83, 71), (71, 83, 72, 60), (72, 84, 85, 73), (73, 85, 86, 74), (74, 86, 87, 75), (75, 87, 88, 76), (76, 88, 89, 77), (77, 89, 90, 78), (78, 90, 91, 79), (79, 91, 92, 80), (80, 92, 93, 81), (81, 93, 94, 82), (82, 94, 95, 83), (83, 95, 84, 72), (84, 96, 97, 85), (85, 97, 98, 86), (86, 98, 99, 87), (87, 99, 100, 88), (88, 100, 101, 89), (89, 101, 102, 90), (90, 102, 103, 91), (91, 103, 104, 92), (92, 104, 105, 93), (93, 105, 106, 94), (94, 106, 107, 95), (95, 107, 96, 84), (96, 108, 109, 97), (97, 109, 110, 98), (98, 110, 111, 99), (99, 111, 112, 100), (100, 112, 113, 101), (101, 113, 114, 102), (102, 114, 115, 103), (103, 115, 116, 104), (104, 116, 117, 105), (105, 117, 118, 106), (106, 118, 119, 107), (107, 119, 108, 96), (108, 120, 121, 109), (109, 121, 122, 110), (110, 122, 123, 111), (111, 123, 124, 112), (112, 124, 125, 113), (113, 125, 126, 114), (114, 126, 127, 115), (115, 127, 128, 116), (116, 128, 129, 117), (117, 129, 130, 118), (118, 130, 131, 119), (119, 131, 120, 108), (120, 132, 133, 121), (121, 133, 134, 122), (122, 134, 135, 123), (123, 135, 136, 124), (124, 136, 137, 125), (125, 137, 138, 126), (126, 138, 139, 127), (127, 139, 140, 128), (128, 140, 141, 129), (129, 141, 142, 130), (130, 142, 143, 131), (131, 143, 132, 120), (132, 144, 145, 133), (133, 145, 146, 134), (134, 146, 147, 135), (135, 147, 148, 136), (136, 148, 149, 137), (137, 149, 150, 138), (138, 150, 151, 139), (139, 151, 152, 140), (140, 152, 153, 141), (141, 153, 154, 142), (142, 154, 155, 143), (143, 155, 144, 132), (144, 156, 157, 145), (145, 157, 158, 146), (146, 158, 159, 147), (147, 159, 160, 148), (148, 160, 161, 149), (149, 161, 162, 150), (150, 162, 163, 151), (151, 163, 164, 152), (152, 164, 165, 153), (153, 165, 166, 154), (154, 166, 167, 155), (155, 167, 156, 144), (156, 168, 169, 157), (157, 169, 170, 158), (158, 170, 171, 159), (159, 171, 172, 160), (160, 172, 173, 161), (161, 173, 174, 162), (162, 174, 175, 163), (163, 175, 176, 164), (164, 176, 177, 165), (165, 177, 178, 166), (166, 178, 179, 167), (167, 179, 168, 156), (168, 180, 181, 169), (169, 181, 182, 170), (170, 182, 183, 171), (171, 183, 184, 172), (172, 184, 185, 173), (173, 185, 186, 174), (174, 186, 187, 175), (175, 187, 188, 176), (176, 188, 189, 177), (177, 189, 190, 178), (178, 190, 191, 179), (179, 191, 180, 168), (180, 192, 193, 181), (181, 193, 194, 182), (182, 194, 195, 183), (183, 195, 196, 184), (184, 196, 197, 185), (185, 197, 198, 186), (186, 198, 199, 187), (187, 199, 200, 188), (188, 200, 201, 189), (189, 201, 202, 190), (190, 202, 203, 191), (191, 203, 192, 180), (192, 204, 205, 193), (193, 205, 206, 194), (194, 206, 207, 195), (195, 207, 208, 196), (196, 208, 209, 197), (197, 209, 210, 198), (198, 210, 211, 199), (199, 211, 212, 200), (200, 212, 213, 201), (201, 213, 214, 202), (202, 214, 215, 203), (203, 215, 204, 192), (204, 216, 217, 205), (205, 217, 218, 206), (206, 218, 219, 207), (207, 219, 220, 208), (208, 220, 221, 209), (209, 221, 222, 210), (210, 222, 223, 211), (211, 223, 224, 212), (212, 224, 225, 213), (213, 225, 226, 214), (214, 226, 227, 215), (215, 227, 216, 204), (216, 228, 229, 217), (217, 229, 230, 218), (218, 230, 231, 219), (219, 231, 232, 220), (220, 232, 233, 221), (221, 233, 234, 222), (222, 234, 235, 223), (223, 235, 236, 224), (224, 236, 237, 225), (225, 237, 238, 226), (226, 238, 239, 227), (227, 239, 228, 216), (228, 240, 241, 229), (229, 241, 242, 230), (230, 242, 243, 231), (231, 243, 244, 232), (232, 244, 245, 233), (233, 245, 246, 234), (234, 246, 247, 235), (235, 247, 248, 236), (236, 248, 249, 237), (237, 249, 250, 238), (238, 250, 251, 239), (239, 251, 240, 228), (240, 252, 253, 241), (241, 253, 254, 242), (242, 254, 255, 243), (243, 255, 256, 244), (244, 256, 257, 245), (245, 257, 258, 246), (246, 258, 259, 247), (247, 259, 260, 248), (248, 260, 261, 249), (249, 261, 262, 250), (250, 262, 263, 251), (251, 263, 252, 240), (252, 264, 265, 253), (253, 265, 266, 254), (254, 266, 267, 255), (255, 267, 268, 256), (256, 268, 269, 257), (257, 269, 270, 258), (258, 270, 271, 259), (259, 271, 272, 260), (260, 272, 273, 261), (261, 273, 274, 262), (262, 274, 275, 263), (263, 275, 264, 252), (264, 276, 277, 265), (265, 277, 278, 266), (266, 278, 279, 267), (267, 279, 280, 268), (268, 280, 281, 269), (269, 281, 282, 270), (270, 282, 283, 271), (271, 283, 284, 272), (272, 284, 285, 273), (273, 285, 286, 274), (274, 286, 287, 275), (275, 287, 276, 264), (276, 288, 289, 277), (277, 289, 290, 278), (278, 290, 291, 279), (279, 291, 292, 280), (280, 292, 293, 281), (281, 293, 294, 282), (282, 294, 295, 283), (283, 295, 296, 284), (284, 296, 297, 285), (285, 297, 298, 286), (286, 298, 299, 287), (287, 299, 288, 276), (288, 300, 301, 289), (289, 301, 302, 290), (290, 302, 303, 291), (291, 303, 304, 292), (292, 304, 305, 293), (293, 305, 306, 294), (294, 306, 307, 295), (295, 307, 308, 296), (296, 308, 309, 297), (297, 309, 310, 298), (298, 310, 311, 299), (299, 311, 300, 288), (300, 312, 313, 301), (301, 313, 314, 302), (302, 314, 315, 303), (303, 315, 316, 304), (304, 316, 317, 305), (305, 317, 318, 306), (306, 318, 319, 307), (307, 319, 320, 308), (308, 320, 321, 309), (309, 321, 322, 310), (310, 322, 323, 311), (311, 323, 312, 300), (312, 324, 325, 313), (313, 325, 326, 314), (314, 326, 327, 315), (315, 327, 328, 316), (316, 328, 329, 317), (317, 329, 330, 318), (318, 330, 331, 319), (319, 331, 332, 320), (320, 332, 333, 321), (321, 333, 334, 322), (322, 334, 335, 323), (323, 335, 324, 312), (324, 336, 337, 325), (325, 337, 338, 326), (326, 338, 339, 327), (327, 339, 340, 328), (328, 340, 341, 329), (329, 341, 342, 330), (330, 342, 343, 331), (331, 343, 344, 332), (332, 344, 345, 333), (333, 345, 346, 334), (334, 346, 347, 335), (335, 347, 336, 324), (336, 348, 349, 337), (337, 349, 350, 338), (338, 350, 351, 339), (339, 351, 352, 340), (340, 352, 353, 341), (341, 353, 354, 342), (342, 354, 355, 343), (343, 355, 356, 344), (344, 356, 357, 345), (345, 357, 358, 346), (346, 358, 359, 347), (347, 359, 348, 336), (348, 360, 361, 349), (349, 361, 362, 350), (350, 362, 363, 351), (351, 363, 364, 352), (352, 364, 365, 353), (353, 365, 366, 354), (354, 366, 367, 355), (355, 367, 368, 356), (356, 368, 369, 357), (357, 369, 370, 358), (358, 370, 371, 359), (359, 371, 360, 348), (360, 372, 373, 361), (361, 373, 374, 362), (362, 374, 375, 363), (363, 375, 376, 364), (364, 376, 377, 365), (365, 377, 378, 366), (366, 378, 379, 367), (367, 379, 380, 368), (368, 380, 381, 369), (369, 381, 382, 370), (370, 382, 383, 371), (371, 383, 372, 360), (372, 384, 385, 373), (373, 385, 386, 374), (374, 386, 387, 375), (375, 387, 388, 376), (376, 388, 389, 377), (377, 389, 390, 378), (378, 390, 391, 379), (379, 391, 392, 380), (380, 392, 393, 381), (381, 393, 394, 382), (382, 394, 395, 383), (383, 395, 384, 372), (384, 396, 397, 385), (385, 397, 398, 386), (386, 398, 399, 387), (387, 399, 400, 388), (388, 400, 401, 389), (389, 401, 402, 390), (390, 402, 403, 391), (391, 403, 404, 392), (392, 404, 405, 393), (393, 405, 406, 394), (394, 406, 407, 395), (395, 407, 396, 384), (396, 408, 409, 397), (397, 409, 410, 398), (398, 410, 411, 399), (399, 411, 412, 400), (400, 412, 413, 401), (401, 413, 414, 402), (402, 414, 415, 403), (403, 415, 416, 404), (404, 416, 417, 405), (405, 417, 418, 406), (406, 418, 419, 407), (407, 419, 408, 396), (408, 420, 421, 409), (409, 421, 422, 410), (410, 422, 423, 411), (411, 423, 424, 412), (412, 424, 425, 413), (413, 425, 426, 414), (414, 426, 427, 415), (415, 427, 428, 416), (416, 428, 429, 417), (417, 429, 430, 418), (418, 430, 431, 419), (419, 431, 420, 408), (420, 432, 433, 421), (421, 433, 434, 422), (422, 434, 435, 423), (423, 435, 436, 424), (424, 436, 437, 425), (425, 437, 438, 426), (426, 438, 439, 427), (427, 439, 440, 428), (428, 440, 441, 429), (429, 441, 442, 430), (430, 442, 443, 431), (431, 443, 432, 420), (432, 444, 445, 433), (433, 445, 446, 434), (434, 446, 447, 435), (435, 447, 448, 436), (436, 448, 449, 437), (437, 449, 450, 438), (438, 450, 451, 439), (439, 451, 452, 440), (440, 452, 453, 441), (441, 453, 454, 442), (442, 454, 455, 443), (443, 455, 444, 432), (444, 456, 457, 445), (445, 457, 458, 446), (446, 458, 459, 447), (447, 459, 460, 448), (448, 460, 461, 449), (449, 461, 462, 450), (450, 462, 463, 451), (451, 463, 464, 452), (452, 464, 465, 453), (453, 465, 466, 454), (454, 466, 467, 455), (455, 467, 456, 444), (456, 468, 469, 457), (457, 469, 470, 458), (458, 470, 471, 459), (459, 471, 472, 460), (460, 472, 473, 461), (461, 473, 474, 462), (462, 474, 475, 463), (463, 475, 476, 464), (464, 476, 477, 465), (465, 477, 478, 466), (466, 478, 479, 467), (467, 479, 468, 456), (468, 0, 1, 469), (469, 1, 2, 470), (470, 2, 3, 471), (471, 3, 4, 472), (472, 4, 5, 473), (473, 5, 6, 474), (474, 6, 7, 475), (475, 7, 8, 476), (476, 8, 9, 477), (477, 9, 10, 478), (478, 10, 11, 479), (479, 11, 0, 468)])
me_torus.polygons.foreach_set('use_smooth', [True] * 480)
me_torus.materials.append(mat_material_001)
me_torus.use_remesh_preserve_volume = False
me_torus.use_remesh_preserve_attributes = False
me_torus.use_mirror_vertex_groups = False
me_torus.update()
me_plane = bpy.data.meshes.new('Plane')
me_plane.from_pydata([(-1.0, -1.0, 0.0), (1.0, -1.0, 0.0), (-1.0, 1.0, 0.0), (1.0, 1.0, 0.0)], [], [(0, 1, 3, 2)])
me_plane.use_remesh_preserve_volume = False
me_plane.use_remesh_preserve_attributes = False
me_plane.use_mirror_vertex_groups = False
me_plane.update()
me_cylinder_001 = bpy.data.meshes.new('Cylinder.001')
me_cylinder_001.from_pydata([(-0.2864, 1.618, -4.396), (-0.4474, 2.586, 4.125), (0.3552, 1.618, -4.396), (0.5761, 2.586, 4.125), (0.948, 1.373, -4.396), (1.522, 2.194, 4.125), (1.402, 0.9188, -4.396), (2.245, 1.471, 4.125), (1.647, 0.3261, -4.396), (2.637, 0.5249, 4.125), (1.647, -0.3155, -4.396), (2.637, -0.4986, 4.125), (1.401, -0.9083, -4.396), (2.245, -1.444, 4.125), (0.9476, -1.362, -4.396), (1.521, -2.168, 4.125), (0.3548, -1.607, -4.396), (0.5754, -2.559, 4.125), (-0.2868, -1.607, -4.396), (-0.4481, -2.559, 4.125), (-0.8795, -1.362, -4.396), (-1.394, -2.167, 4.125), (-1.333, -0.9079, -4.396), (-2.117, -1.444, 4.125), (-1.579, -0.3151, -4.396), (-2.509, -0.4979, 4.125), (-1.578, 0.3265, -4.396), (-2.509, 0.5256, 4.125), (-1.333, 0.9192, -4.396), (-2.117, 1.471, 4.125), (-0.8791, 1.373, -4.396), (-1.393, 2.195, 4.125), (-0.5096, 2.92, -0.4811), (0.6461, 2.92, -0.4811), (1.714, 2.478, -0.4811), (2.531, 1.66, -0.4811), (2.973, 0.5927, -0.4811), (2.973, -0.563, -0.4811), (2.53, -1.631, -0.4811), (1.713, -2.448, -0.4811), (0.6453, -2.89, -0.4811), (-0.5104, -2.89, -0.4811), (-1.578, -2.447, -0.4811), (-2.395, -1.63, -0.4811), (-2.837, -0.5622, -0.4811), (-2.837, 0.5935, -0.4811), (-2.395, 1.661, -0.4811), (-1.577, 2.478, -0.4811), (-0.5388, 3.088, 2.32), (0.6833, 3.088, 2.32), (1.812, 2.62, 2.32), (2.676, 1.756, 2.32), (3.144, 0.6265, 2.32), (3.144, -0.5955, 2.32), (2.676, -1.724, 2.32), (1.812, -2.588, 2.32), (0.6824, -3.056, 2.32), (-0.5396, -3.056, 2.32), (-1.669, -2.588, 2.32), (-2.533, -1.724, 2.32), (-3.0, -0.5947, 2.32), (-3.0, 0.6274, 2.32), (-2.532, 1.756, 2.32), (-1.668, 2.62, 2.32), (-0.4955, 2.838, 4.08), (0.6278, 2.838, 4.08), (1.666, 2.408, 4.08), (2.46, 1.613, 4.08), (2.889, 0.5753, 4.08), (2.889, -0.5479, 4.08), (2.459, -1.586, 4.08), (1.665, -2.38, 4.08), (0.627, -2.81, 4.08), (-0.4963, -2.809, 4.08), (-1.534, -2.379, 4.08), (-2.328, -1.585, 4.08), (-2.758, -0.5472, 4.08), (-2.758, 0.5761, 4.08), (-2.328, 1.614, 4.08), (-1.533, 2.408, 4.08), (0.6807, 3.076, 3.364), (1.806, 2.61, 3.364), (2.666, 1.749, 3.364), (3.132, 0.6242, 3.364), (3.132, -0.5933, 3.364), (2.666, -1.718, 3.364), (1.805, -2.579, 3.364), (0.6799, -3.045, 3.364), (-0.5376, -3.044, 3.364), (-1.662, -2.578, 3.364), (-2.523, -1.717, 3.364), (-2.989, -0.5925, 3.364), (-2.989, 0.625, 3.364), (-2.523, 1.75, 3.364), (-1.662, 2.611, 3.364), (-0.5368, 3.076, 3.364), (0.3984, 1.831, -4.268), (1.069, 1.553, -4.268), (1.583, 1.04, -4.268), (1.861, 0.3686, -4.268), (1.86, -0.3576, -4.268), (1.582, -1.029, -4.268), (1.069, -1.542, -4.268), (0.3979, -1.82, -4.268), (-0.3283, -1.82, -4.268), (-0.9991, -1.542, -4.268), (-1.513, -1.028, -4.268), (-1.79, -0.3571, -4.268), (-1.79, 0.3691, -4.268), (-1.512, 1.04, -4.268), (-0.9987, 1.553, -4.268), (-0.3278, 1.831, -4.268), (0.6116, 2.764, 4.125), (-0.4828, 2.765, 4.125), (1.623, 2.345, 4.125), (2.396, 1.571, 4.125), (2.815, 0.5603, 4.125), (2.815, -0.5341, 4.125), (2.396, -1.545, 4.125), (1.622, -2.319, 4.125), (0.6108, -2.738, 4.125), (-0.4836, -2.737, 4.125), (-1.495, -2.318, 4.125), (-2.268, -1.544, 4.125), (-2.687, -0.5333, 4.125), (-2.687, 0.5611, 4.125), (-2.268, 1.572, 4.125), (-1.494, 2.346, 4.125), (-0.2685, 1.529, -4.446), (0.3375, 1.529, -4.446), (0.8974, 1.297, -4.446), (1.326, 0.8683, -4.446), (1.558, 0.3083, -4.446), (1.558, -0.2977, -4.446), (1.326, -0.8576, -4.446), (0.8971, -1.286, -4.446), (0.3371, -1.518, -4.446), (-0.2689, -1.518, -4.446), (-0.8288, -1.286, -4.446), (-1.257, -0.8573, -4.446), (-1.489, -0.2973, -4.446), (-1.489, 0.3087, -4.446), (-1.257, 0.8686, -4.446), (-0.8285, 1.297, -4.446), (-0.4474, 2.586, 4.125), (0.5761, 2.586, 4.125), (1.522, 2.194, 4.125), (2.245, 1.471, 4.125), (2.637, 0.5249, 4.125), (2.637, -0.4986, 4.125), (2.245, -1.444, 4.125), (1.521, -2.168, 4.125), (0.5754, -2.559, 4.125), (-0.4481, -2.559, 4.125), (-1.394, -2.167, 4.125), (-2.117, -1.444, 4.125), (-2.509, -0.4979, 4.125), (-2.509, 0.5256, 4.125), (-2.117, 1.471, 4.125), (-1.393, 2.195, 4.125), (-0.2632, 1.51, -4.224), (0.3358, 1.51, -4.224), (0.8891, 1.281, -4.224), (1.313, 0.8574, -4.224), (1.542, 0.304, -4.224), (1.542, -0.295, -4.224), (1.312, -0.8484, -4.224), (0.8888, -1.272, -4.224), (0.3354, -1.501, -4.224), (-0.2636, -1.501, -4.224), (-0.8169, -1.272, -4.224), (-1.24, -0.848, -4.224), (-1.47, -0.2946, -4.224), (-1.469, 0.3044, -4.224), (-1.24, 0.8577, -4.224), (-0.8166, 1.281, -4.224), (-0.8169, -1.272, -4.132), (-1.24, -0.848, -4.132), (1.313, 0.8574, -4.132), (1.542, 0.304, -4.132), (-1.47, -0.2946, -4.132), (1.542, -0.295, -4.132), (-1.469, 0.3044, -4.132), (1.312, -0.8484, -4.132), (-1.24, 0.8577, -4.132), (0.8888, -1.272, -4.132), (-0.8166, 1.281, -4.132), (0.3354, -1.501, -4.132), (-0.2632, 1.51, -4.132), (0.3358, 1.51, -4.132), (-0.2636, -1.501, -4.132), (0.8891, 1.281, -4.132), (-2.381, -1.623, -0.1244), (2.967, 0.5915, -0.1244), (-2.822, -0.5591, -0.1244), (2.967, -0.5599, -0.1244), (-2.822, 0.5923, -0.1244), (2.526, -1.624, -0.1244), (-2.381, 1.656, -0.1244), (1.711, -2.438, -0.1244), (-1.567, 2.47, -0.1244), (0.6477, -2.878, -0.1244), (0.6485, 2.91, -0.1244), (-0.5037, -2.878, -0.1244), (1.712, 2.47, -0.1244), (-1.567, -2.437, -0.1244), (2.526, 1.655, -0.1244), (-0.5029, 2.91, -0.1244), (-0.4477, 2.564, -2.718), (0.567, 2.564, -2.718), (1.504, 2.175, -2.718), (2.222, 1.458, -2.718), (2.61, 0.5201, -2.718), (2.61, -0.4946, -2.718), (2.221, -1.432, -2.718), (1.504, -2.149, -2.718), (0.5663, -2.538, -2.718), (-0.4484, -2.537, -2.718), (-1.386, -2.149, -2.718), (-2.103, -1.431, -2.718), (-2.491, -0.4939, -2.718), (-2.491, 0.5208, -2.718), (-2.103, 1.458, -2.718), (-1.385, 2.176, -2.718), (-2.443, -1.665, 3.24), (3.044, 0.607, 3.24), (-2.895, -0.5734, 3.24), (3.044, -0.5742, 3.24), (-2.895, 0.6078, 3.24), (2.591, -1.666, 3.24), (-2.443, 1.699, 3.24), (1.756, -2.501, 3.24), (-1.607, 2.534, 3.24), (0.6646, -2.953, 3.24), (0.6654, 2.986, 3.24), (-0.5167, -2.952, 3.24), (1.757, 2.534, 3.24), (-1.608, -2.5, 3.24), (2.592, 1.698, 3.24), (-0.5159, 2.986, 3.24), (-1.341, -2.085, -2.335), (2.16, 1.414, -2.335), (-0.4305, 2.488, -2.335), (-2.037, -1.389, -2.335), (2.536, 0.5046, -2.335), (-2.413, -0.4792, -2.335), (2.536, -0.4799, -2.335), (-2.413, 0.5053, -2.335), (2.159, -1.389, -2.335), (-2.036, 1.415, -2.335), (1.463, -2.085, -2.335), (-1.34, 2.111, -2.335), (0.5534, -2.462, -2.335), (0.554, 2.487, -2.335), (-0.4312, -2.462, -2.335), (1.464, 2.11, -2.335), (0.683, 3.087, 2.416), (1.812, 2.619, 2.416), (2.675, 1.755, 2.416), (3.143, 0.6263, 2.416), (3.142, -0.5953, 2.416), (2.675, -1.724, 2.416), (1.811, -2.588, 2.416), (0.6822, -3.055, 2.416), (-0.5394, -3.055, 2.416), (-1.668, -2.587, 2.416), (-2.532, -1.723, 2.416), (-2.999, -0.5945, 2.416), (-2.999, 0.6272, 2.416), (-2.531, 1.756, 2.416), (-1.667, 2.619, 2.416), (-0.5386, 3.087, 2.416), (-0.5371, 3.078, 3.208), (0.6811, 3.078, 3.208), (1.807, 2.612, 3.208), (2.668, 1.75, 3.208), (3.134, 0.6246, 3.208), (3.134, -0.5936, 3.208), (2.667, -1.719, 3.208), (1.806, -2.58, 3.208), (0.6803, -3.046, 3.208), (-0.5379, -3.046, 3.208), (-1.663, -2.58, 3.208), (-2.525, -1.718, 3.208), (-2.991, -0.5928, 3.208), (-2.99, 0.6254, 3.208), (-2.524, 1.751, 3.208), (-1.663, 2.612, 3.208), (3.917, 0.6245, 3.239), (3.926, 0.6262, 2.447), (3.917, -0.5937, 3.239), (3.926, -0.5954, 2.447), (5.63, 0.6243, 1.575), (4.842, 0.626, 1.5), (5.63, -0.5939, 1.575), (4.842, -0.5956, 1.5), (5.256, 0.6239, -0.7663), (4.744, 0.6257, -0.1618), (5.256, -0.5943, -0.7661), (4.744, -0.596, -0.1617), (3.619, 0.6237, -2.402), (3.107, 0.6255, -1.797), (3.619, -0.5945, -2.402), (3.107, -0.5962, -1.797), (-0.4728, 2.709, -1.809), (0.5991, 2.708, -1.809), (1.589, 2.298, -1.809), (2.347, 1.54, -1.809), (2.757, 0.5496, -1.809), (2.757, -0.5224, -1.809), (2.347, -1.513, -1.809), (1.589, -2.271, -1.809), (0.5984, -2.681, -1.809), (-0.4735, -2.681, -1.809), (-1.464, -2.27, -1.809), (-2.222, -1.512, -1.809), (-2.632, -0.5216, -1.809), (-2.632, 0.5503, -1.809), (-2.221, 1.541, -1.809), (-1.463, 2.299, -1.809), (-1.233, -1.918, -2.705), (1.985, 1.3, -2.705), (-0.3961, 2.286, -2.705), (-1.873, -1.278, -2.705), (2.332, 0.4633, -2.705), (-2.219, -0.4412, -2.705), (2.332, -0.4419, -2.705), (-2.219, 0.464, -2.705), (1.985, -1.278, -2.705), (-1.873, 1.3, -2.705), (1.345, -1.918, -2.705), (-1.232, 1.94, -2.705), (0.5085, -2.264, -2.705), (0.5091, 2.286, -2.705), (-0.3967, -2.264, -2.705), (1.345, 1.94, -2.705), (0.569, 2.572, -2.663), (1.51, 2.183, -2.663), (2.229, 1.463, -2.663), (2.619, 0.5219, -2.663), (2.619, -0.4963, -2.663), (2.229, -1.437, -2.663), (1.509, -2.157, -2.663), (0.5683, -2.546, -2.663), (-0.4499, -2.546, -2.663), (-1.391, -2.156, -2.663), (-2.11, -1.436, -2.663), (-2.5, -0.4956, -2.663), (-2.5, 0.5226, -2.663), (-2.11, 1.463, -2.663), (-1.39, 2.183, -2.663), (-0.4492, 2.573, -2.663), (-0.4713, 2.7, -1.863), (0.5973, 2.7, -1.863), (1.584, 2.291, -1.863), (2.34, 1.535, -1.863), (2.749, 0.5479, -1.863), (2.749, -0.5207, -1.863), (2.34, -1.508, -1.863), (1.584, -2.263, -1.863), (0.5965, -2.672, -1.863), (-0.4721, -2.672, -1.863), (-1.459, -2.263, -1.863), (-2.215, -1.507, -1.863), (-2.624, -0.52, -1.863), (-2.623, 0.5486, -1.863), (-2.214, 1.536, -1.863), (-1.459, 2.291, -1.863), (3.202, 0.6263, 2.419), (3.202, -0.5953, 2.419), (3.194, 0.6246, 3.211), (3.193, -0.5936, 3.211), (2.811, 0.5614, -1.851), (2.811, -0.5338, -1.851), (2.793, 0.5396, -2.617), (2.793, -0.5133, -2.617), (0.462, 2.11, -3.717), (1.234, 1.79, -3.717), (1.825, 1.198, -3.717), (2.145, 0.4261, -3.717), (2.145, -0.4099, -3.717), (1.825, -1.182, -3.717), (1.234, -1.773, -3.717), (0.4614, -2.093, -3.717), (-0.3745, -2.093, -3.717), (-1.147, -1.773, -3.717), (-1.738, -1.182, -3.717), (-2.058, -0.4093, -3.717), (-2.057, 0.4266, -3.717), (-1.737, 1.199, -3.717), (-1.146, 1.79, -3.717), (-0.3739, 2.11, -3.717), (0.4313, 1.976, -3.997), (1.155, 1.676, -3.997), (1.709, 1.122, -3.997), (2.009, 0.3984, -3.997), (2.008, -0.3849, -3.997), (1.709, -1.109, -3.997), (1.155, -1.662, -3.997), (0.4308, -1.962, -3.997), (-0.3526, -1.962, -3.997), (-1.076, -1.662, -3.997), (-1.63, -1.108, -3.997), (-1.93, -0.3844, -3.997), (-1.93, 0.399, -3.997), (-1.63, 1.123, -3.997), (-1.076, 1.676, -3.997), (-0.352, 1.976, -3.997)], [], [(64, 113, 112, 65), (65, 112, 114, 66), (66, 114, 115, 67), (67, 115, 116, 68), (68, 116, 117, 69), (69, 117, 118, 70), (70, 118, 119, 71), (71, 119, 120, 72), (72, 120, 121, 73), (73, 121, 122, 74), (74, 122, 123, 75), (75, 123, 124, 76), (76, 124, 125, 77), (77, 125, 126, 78), (3, 1, 144, 145), (78, 126, 127, 79), (79, 127, 113, 64), (0, 2, 4, 6, 8, 10, 12, 14, 16, 18, 20, 22, 24, 26, 28, 30), (319, 47, 32, 304), (318, 46, 47, 319), (317, 45, 46, 318), (316, 44, 45, 317), (315, 43, 44, 316), (314, 42, 43, 315), (313, 41, 42, 314), (312, 40, 41, 313), (311, 39, 40, 312), (310, 38, 39, 311), (309, 37, 38, 310), (308, 36, 37, 309), (307, 35, 36, 308), (306, 34, 35, 307), (305, 33, 34, 306), (304, 32, 33, 305), (47, 63, 48, 32), (46, 62, 63, 47), (45, 61, 62, 46), (44, 60, 61, 45), (43, 59, 60, 44), (42, 58, 59, 43), (41, 57, 58, 42), (40, 56, 57, 41), (39, 55, 56, 40), (38, 54, 55, 39), (37, 53, 54, 38), (36, 52, 53, 37), (35, 51, 52, 36), (34, 50, 51, 35), (33, 49, 50, 34), (32, 48, 49, 33), (94, 79, 64, 95), (93, 78, 79, 94), (92, 77, 78, 93), (91, 76, 77, 92), (90, 75, 76, 91), (89, 74, 75, 90), (88, 73, 74, 89), (87, 72, 73, 88), (86, 71, 72, 87), (85, 70, 71, 86), (84, 69, 70, 85), (83, 68, 69, 84), (82, 67, 68, 83), (81, 66, 67, 82), (80, 65, 66, 81), (95, 64, 65, 80), (272, 95, 80, 273), (273, 80, 81, 274), (274, 81, 82, 275), (275, 82, 83, 276), (276, 83, 84, 277), (277, 84, 85, 278), (278, 85, 86, 279), (279, 86, 87, 280), (280, 87, 88, 281), (281, 88, 89, 282), (282, 89, 90, 283), (283, 90, 91, 284), (284, 91, 92, 285), (285, 92, 93, 286), (286, 93, 94, 287), (287, 94, 95, 272), (128, 111, 96, 129), (129, 96, 97, 130), (130, 97, 98, 131), (131, 98, 99, 132), (132, 99, 100, 133), (133, 100, 101, 134), (134, 101, 102, 135), (135, 102, 103, 136), (136, 103, 104, 137), (137, 104, 105, 138), (138, 105, 106, 139), (139, 106, 107, 140), (140, 107, 108, 141), (141, 108, 109, 142), (142, 109, 110, 143), (143, 110, 111, 128), (1, 3, 112, 113), (3, 5, 114, 112), (5, 7, 115, 114), (7, 9, 116, 115), (9, 11, 117, 116), (11, 13, 118, 117), (13, 15, 119, 118), (15, 17, 120, 119), (17, 19, 121, 120), (19, 21, 122, 121), (21, 23, 123, 122), (23, 25, 124, 123), (25, 27, 125, 124), (27, 29, 126, 125), (29, 31, 127, 126), (31, 1, 113, 127), (2, 0, 128, 129), (4, 2, 129, 130), (6, 4, 130, 131), (8, 6, 131, 132), (10, 8, 132, 133), (12, 10, 133, 134), (14, 12, 134, 135), (16, 14, 135, 136), (18, 16, 136, 137), (20, 18, 137, 138), (22, 20, 138, 139), (24, 22, 139, 140), (26, 24, 140, 141), (28, 26, 141, 142), (30, 28, 142, 143), (0, 30, 143, 128), (177, 176, 170, 171), (1, 31, 159, 144), (19, 17, 152, 153), (5, 3, 145, 146), (21, 19, 153, 154), (7, 5, 146, 147), (23, 21, 154, 155), (9, 7, 147, 148), (25, 23, 155, 156), (11, 9, 148, 149), (27, 25, 156, 157), (13, 11, 149, 150), (29, 27, 157, 158), (15, 13, 150, 151), (31, 29, 158, 159), (17, 15, 151, 152), (161, 160, 175, 174, 173, 172, 171, 170, 169, 168, 167, 166, 165, 164, 163, 162), (179, 178, 163, 164), (180, 177, 171, 172), (181, 179, 164, 165), (182, 180, 172, 173), (183, 181, 165, 166), (184, 182, 173, 174), (185, 183, 166, 167), (186, 184, 174, 175), (187, 185, 167, 168), (189, 188, 160, 161), (188, 186, 175, 160), (190, 187, 168, 169), (191, 189, 161, 162), (176, 190, 169, 170), (178, 191, 162, 163), (321, 335, 191, 178), (320, 334, 190, 176), (335, 333, 189, 191), (334, 332, 187, 190), (322, 331, 186, 188), (333, 322, 188, 189), (332, 330, 185, 187), (331, 329, 184, 186), (330, 328, 183, 185), (329, 327, 182, 184), (328, 326, 181, 183), (327, 325, 180, 182), (326, 324, 179, 181), (325, 323, 177, 180), (324, 321, 178, 179), (323, 320, 176, 177), (224, 237, 205, 192), (225, 238, 206, 193), (226, 224, 192, 194), (227, 225, 193, 195), (228, 226, 194, 196), (229, 227, 195, 197), (230, 228, 196, 198), (231, 229, 197, 199), (232, 230, 198, 200), (233, 231, 199, 201), (234, 239, 207, 202), (239, 232, 200, 207), (235, 233, 201, 203), (236, 234, 202, 204), (237, 235, 203, 205), (238, 236, 204, 206), (391, 208, 209, 376), (376, 209, 210, 377), (377, 210, 211, 378), (378, 211, 212, 379), (379, 212, 213, 380), (380, 213, 214, 381), (381, 214, 215, 382), (382, 215, 216, 383), (383, 216, 217, 384), (384, 217, 218, 385), (385, 218, 219, 386), (386, 219, 220, 387), (387, 220, 221, 388), (388, 221, 222, 389), (389, 222, 223, 390), (390, 223, 208, 391), (147, 146, 236, 238), (154, 153, 235, 237), (146, 145, 234, 236), (153, 152, 233, 235), (144, 159, 232, 239), (145, 144, 239, 234), (152, 151, 231, 233), (159, 158, 230, 232), (151, 150, 229, 231), (158, 157, 228, 230), (150, 149, 227, 229), (157, 156, 226, 228), (149, 148, 225, 227), (156, 155, 224, 226), (148, 147, 238, 225), (155, 154, 237, 224), (192, 205, 240, 243), (193, 206, 241, 244), (194, 192, 243, 245), (195, 193, 244, 246), (196, 194, 245, 247), (197, 195, 246, 248), (198, 196, 247, 249), (199, 197, 248, 250), (200, 198, 249, 251), (201, 199, 250, 252), (202, 207, 242, 253), (207, 200, 251, 242), (203, 201, 252, 254), (204, 202, 253, 255), (205, 203, 254, 240), (206, 204, 255, 241), (63, 270, 271, 48), (62, 269, 270, 63), (61, 268, 269, 62), (60, 267, 268, 61), (59, 266, 267, 60), (58, 265, 266, 59), (57, 264, 265, 58), (56, 263, 264, 57), (55, 262, 263, 56), (54, 261, 262, 55), (53, 260, 261, 54), (52, 259, 260, 53), (51, 258, 259, 52), (50, 257, 258, 51), (49, 256, 257, 50), (48, 271, 256, 49), (270, 287, 272, 271), (269, 286, 287, 270), (268, 285, 286, 269), (267, 284, 285, 268), (266, 283, 284, 267), (265, 282, 283, 266), (264, 281, 282, 265), (263, 280, 281, 264), (262, 279, 280, 263), (261, 278, 279, 262), (260, 277, 278, 261), (369, 368, 289, 291), (258, 275, 276, 259), (257, 274, 275, 258), (256, 273, 274, 257), (271, 272, 273, 256), (291, 289, 293, 295), (368, 370, 288, 289), (371, 369, 291, 290), (370, 371, 290, 288), (292, 294, 298, 296), (289, 288, 292, 293), (288, 290, 294, 292), (290, 291, 295, 294), (299, 297, 301, 303), (294, 295, 299, 298), (295, 293, 297, 299), (293, 292, 296, 297), (297, 296, 300, 301), (296, 298, 302, 300), (298, 299, 303, 302), (352, 304, 305, 353), (353, 305, 306, 354), (354, 306, 307, 355), (355, 307, 308, 356), (356, 308, 309, 357), (357, 309, 310, 358), (358, 310, 311, 359), (359, 311, 312, 360), (360, 312, 313, 361), (361, 313, 314, 362), (362, 314, 315, 363), (363, 315, 316, 364), (364, 316, 317, 365), (365, 317, 318, 366), (366, 318, 319, 367), (367, 319, 304, 352), (243, 240, 320, 323), (244, 241, 321, 324), (245, 243, 323, 325), (246, 244, 324, 326), (247, 245, 325, 327), (248, 246, 326, 328), (249, 247, 327, 329), (250, 248, 328, 330), (251, 249, 329, 331), (252, 250, 330, 332), (253, 242, 322, 333), (242, 251, 331, 322), (254, 252, 332, 334), (255, 253, 333, 335), (240, 254, 334, 320), (241, 255, 335, 321), (223, 350, 351, 208), (222, 349, 350, 223), (221, 348, 349, 222), (220, 347, 348, 221), (219, 346, 347, 220), (218, 345, 346, 219), (217, 344, 345, 218), (216, 343, 344, 217), (215, 342, 343, 216), (214, 341, 342, 215), (213, 340, 341, 214), (212, 339, 340, 213), (211, 338, 339, 212), (210, 337, 338, 211), (209, 336, 337, 210), (208, 351, 336, 209), (350, 367, 352, 351), (349, 366, 367, 350), (348, 365, 366, 349), (347, 364, 365, 348), (346, 363, 364, 347), (345, 362, 363, 346), (344, 361, 362, 345), (343, 360, 361, 344), (342, 359, 360, 343), (341, 358, 359, 342), (340, 357, 358, 341), (338, 355, 356, 339), (337, 354, 355, 338), (336, 353, 354, 337), (351, 352, 353, 336), (372, 301, 303, 373), (374, 300, 302, 375), (375, 302, 303, 373), (374, 300, 301, 372), (276, 277, 371, 370), (277, 260, 369, 371), (259, 276, 370, 368), (260, 259, 368, 369), (339, 374, 372, 356), (340, 375, 373, 357), (339, 374, 375, 340), (356, 372, 373, 357), (406, 390, 391, 407), (405, 389, 390, 406), (404, 388, 389, 405), (403, 387, 388, 404), (402, 386, 387, 403), (401, 385, 386, 402), (400, 384, 385, 401), (399, 383, 384, 400), (398, 382, 383, 399), (397, 381, 382, 398), (396, 380, 381, 397), (395, 379, 380, 396), (394, 378, 379, 395), (393, 377, 378, 394), (392, 376, 377, 393), (407, 391, 376, 392), (111, 407, 392, 96), (96, 392, 393, 97), (97, 393, 394, 98), (98, 394, 395, 99), (99, 395, 396, 100), (100, 396, 397, 101), (101, 397, 398, 102), (102, 398, 399, 103), (103, 399, 400, 104), (104, 400, 401, 105), (105, 401, 402, 106), (106, 402, 403, 107), (107, 403, 404, 108), (108, 404, 405, 109), (109, 405, 406, 110), (110, 406, 407, 111)])
me_cylinder_001.polygons.foreach_set('use_smooth', [True] * 396)
me_cylinder_001.materials.append(mat_material)
me_cylinder_001.use_remesh_preserve_volume = False
me_cylinder_001.use_remesh_preserve_attributes = False
me_cylinder_001.use_mirror_vertex_groups = False
me_cylinder_001.update()

# ---- objects
ob_icing = bpy.data.objects.new('Icing', me_torus_001)
ob_torus = bpy.data.objects.new('Torus', me_torus)
ob_plane = bpy.data.objects.new('Plane', me_plane)
ob_lamp = bpy.data.objects.new('Lamp', light_lamp)
ob_camera = bpy.data.objects.new('Camera', cam_camera)
ob_cylinder = bpy.data.objects.new('Cylinder', me_cylinder_001)

# ---- transforms, parenting, visibility, modifiers, constraints
ob_icing.location = (-1.562, 0.8893, 0.6828)
ob_icing.scale = (1.643, 1.643, 1.643)
ob_icing.lineart.crease_threshold = 0.0
_m = ob_icing.modifiers.new('Solidify', 'SOLIDIFY')
_m.thickness = 0.071
_m.offset = 1.0
_m.nonmanifold_thickness_mode = 'FIXED'
_m.nonmanifold_merge_threshold = 0.0003
_m = ob_icing.modifiers.new('Subsurf', 'SUBSURF')
_m.uv_smooth = 'PRESERVE_CORNERS'
_m.quality = 2
_m.show_only_control_edges = False
ob_torus.location = (-1.562, 0.8893, 0.6828)
ob_torus.scale = (1.643, 1.643, 1.643)
ob_torus.lineart.crease_threshold = 0.0
_m = ob_torus.modifiers.new('Subsurf', 'SUBSURF')
_m.uv_smooth = 'PRESERVE_CORNERS'
_m.levels = 2
_m.render_levels = 6
_m.show_only_control_edges = False
ob_plane.location = (0.06706, 0.2887, -0.1613)
ob_plane.scale = (8.666, 8.666, 8.666)
ob_plane.lineart.crease_threshold = 0.0
ob_lamp.location = (-1.509, 0.8394, 6.154)
ob_lamp.rotation_euler = (0.6503, 0.05522, 1.866)
ob_lamp.lock_rotations_4d = False
ob_lamp.empty_display_type = 'ARROWS'
ob_lamp.color = (0.0, 0.0, 0.0, 0.0)
ob_lamp.lineart.crease_threshold = 0.0
ob_camera.location = (11.93, -11.6, 10.91)
ob_camera.rotation_euler = (1.109, 0.0, 0.8149)
ob_camera.lock_rotations_4d = False
ob_camera.empty_display_type = 'ARROWS'
ob_camera.color = (0.0, 0.0, 0.0, 0.0)
ob_camera.display_type = 'WIRE'
ob_camera.lineart.crease_threshold = 0.0
ob_cylinder.location = (1.452, -4.054, 1.685)
ob_cylinder.scale = (0.4125, 0.4125, 0.4125)
ob_cylinder.lineart.crease_threshold = 0.0
_m = ob_cylinder.modifiers.new('Subsurf', 'SUBSURF')
_m.uv_smooth = 'PRESERVE_CORNERS'
_m.quality = 2
_m.levels = 3
_m.show_only_control_edges = False

# ---- collection membership
col_collection_1.objects.link(ob_icing)
col_collection_1.objects.link(ob_torus)
col_collection_1.objects.link(ob_plane)
col_collection_1.objects.link(ob_lamp)
col_collection_1.objects.link(ob_camera)
col_collection_2.objects.link(ob_cylinder)

# ---- scene / render settings (as saved in the file)
scene.camera = ob_camera
scene.frame_start = 1; scene.frame_end = 250; scene.frame_set(98)
scene.render.engine = 'CYCLES'
scene.render.resolution_percentage = 50
scene.render.dither_intensity = 0.0
scene.cycles.use_denoising = False
scene.cycles.samples = 128
scene.cycles.sampling_pattern = 'TABULATED_SOBOL'
scene.cycles.use_adaptive_sampling = False
scene.cycles.use_light_tree = False
scene.cycles.blur_glossy = 0.0
scene.cycles.sample_clamp_indirect = 0.0
scene.view_settings.view_transform = 'Standard'
bpy.context.view_layer.update()
